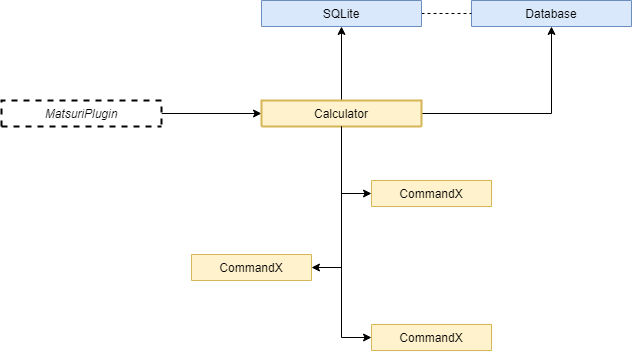

The diagram above was exported from draw.io. Its source (the exported page's mxGraphModel, read from the mxfile embedded in the PNG):
<mxGraphModel dx="1422" dy="713" grid="1" gridSize="10" guides="1" tooltips="1" connect="1" arrows="1" fold="1" page="1" pageScale="1" pageWidth="827" pageHeight="1169" math="0" shadow="0">
  <root>
    <mxCell id="WIyWlLk6GJQsqaUBKTNV-0" />
    <mxCell id="WIyWlLk6GJQsqaUBKTNV-1" parent="WIyWlLk6GJQsqaUBKTNV-0" />
    <mxCell id="XBt4ju9d8fr6cBa7loVJ-6" value="" style="edgeStyle=orthogonalEdgeStyle;rounded=0;orthogonalLoop=1;jettySize=auto;html=1;exitX=0.5;exitY=0;exitDx=0;exitDy=0;" edge="1" parent="WIyWlLk6GJQsqaUBKTNV-1" source="XBt4ju9d8fr6cBa7loVJ-15" target="XBt4ju9d8fr6cBa7loVJ-0">
      <mxGeometry relative="1" as="geometry" />
    </mxCell>
    <mxCell id="XBt4ju9d8fr6cBa7loVJ-13" value="" style="edgeStyle=orthogonalEdgeStyle;rounded=0;orthogonalLoop=1;jettySize=auto;html=1;exitX=1;exitY=0.5;exitDx=0;exitDy=0;" edge="1" parent="WIyWlLk6GJQsqaUBKTNV-1" source="XBt4ju9d8fr6cBa7loVJ-15" target="XBt4ju9d8fr6cBa7loVJ-7">
      <mxGeometry relative="1" as="geometry" />
    </mxCell>
    <mxCell id="XBt4ju9d8fr6cBa7loVJ-21" value="" style="edgeStyle=orthogonalEdgeStyle;rounded=0;orthogonalLoop=1;jettySize=auto;html=1;" edge="1" parent="WIyWlLk6GJQsqaUBKTNV-1" source="zkfFHV4jXpPFQw0GAbJ--0" target="XBt4ju9d8fr6cBa7loVJ-15">
      <mxGeometry relative="1" as="geometry" />
    </mxCell>
    <mxCell id="zkfFHV4jXpPFQw0GAbJ--0" value="MatsuriPlugin" style="swimlane;fontStyle=2;align=center;verticalAlign=top;childLayout=stackLayout;horizontal=1;startSize=26;horizontalStack=0;resizeParent=1;resizeLast=0;collapsible=1;marginBottom=0;rounded=0;shadow=0;strokeWidth=2;dashed=1;" parent="WIyWlLk6GJQsqaUBKTNV-1" vertex="1" collapsed="1">
      <mxGeometry x="70" y="170" width="160" height="26" as="geometry">
        <mxRectangle x="240" y="190" width="160" height="138" as="alternateBounds" />
      </mxGeometry>
    </mxCell>
    <mxCell id="zkfFHV4jXpPFQw0GAbJ--1" value="Name" style="text;align=left;verticalAlign=top;spacingLeft=4;spacingRight=4;overflow=hidden;rotatable=0;points=[[0,0.5],[1,0.5]];portConstraint=eastwest;" parent="zkfFHV4jXpPFQw0GAbJ--0" vertex="1">
      <mxGeometry y="26" width="160" height="26" as="geometry" />
    </mxCell>
    <mxCell id="zkfFHV4jXpPFQw0GAbJ--2" value="Phone Number" style="text;align=left;verticalAlign=top;spacingLeft=4;spacingRight=4;overflow=hidden;rotatable=0;points=[[0,0.5],[1,0.5]];portConstraint=eastwest;rounded=0;shadow=0;html=0;" parent="zkfFHV4jXpPFQw0GAbJ--0" vertex="1">
      <mxGeometry y="52" width="160" height="26" as="geometry" />
    </mxCell>
    <mxCell id="zkfFHV4jXpPFQw0GAbJ--3" value="Email Address" style="text;align=left;verticalAlign=top;spacingLeft=4;spacingRight=4;overflow=hidden;rotatable=0;points=[[0,0.5],[1,0.5]];portConstraint=eastwest;rounded=0;shadow=0;html=0;" parent="zkfFHV4jXpPFQw0GAbJ--0" vertex="1">
      <mxGeometry y="78" width="160" height="26" as="geometry" />
    </mxCell>
    <mxCell id="zkfFHV4jXpPFQw0GAbJ--4" value="" style="line;html=1;strokeWidth=1;align=left;verticalAlign=middle;spacingTop=-1;spacingLeft=3;spacingRight=3;rotatable=0;labelPosition=right;points=[];portConstraint=eastwest;" parent="zkfFHV4jXpPFQw0GAbJ--0" vertex="1">
      <mxGeometry y="104" width="160" height="8" as="geometry" />
    </mxCell>
    <mxCell id="zkfFHV4jXpPFQw0GAbJ--5" value="Purchase Parking Pass" style="text;align=left;verticalAlign=top;spacingLeft=4;spacingRight=4;overflow=hidden;rotatable=0;points=[[0,0.5],[1,0.5]];portConstraint=eastwest;" parent="zkfFHV4jXpPFQw0GAbJ--0" vertex="1">
      <mxGeometry y="112" width="160" height="26" as="geometry" />
    </mxCell>
    <mxCell id="XBt4ju9d8fr6cBa7loVJ-28" value="" style="edgeStyle=orthogonalEdgeStyle;rounded=0;orthogonalLoop=1;jettySize=auto;html=1;entryX=0;entryY=0.5;entryDx=0;entryDy=0;" edge="1" parent="WIyWlLk6GJQsqaUBKTNV-1" source="XBt4ju9d8fr6cBa7loVJ-15" target="XBt4ju9d8fr6cBa7loVJ-22">
      <mxGeometry relative="1" as="geometry" />
    </mxCell>
    <mxCell id="XBt4ju9d8fr6cBa7loVJ-15" value="Calculator" style="swimlane;fontStyle=0;align=center;verticalAlign=top;childLayout=stackLayout;horizontal=1;startSize=26;horizontalStack=0;resizeParent=1;resizeLast=0;collapsible=1;marginBottom=0;rounded=0;shadow=0;strokeWidth=2;fillColor=#fff2cc;strokeColor=#d6b656;" vertex="1" collapsed="1" parent="WIyWlLk6GJQsqaUBKTNV-1">
      <mxGeometry x="330" y="170" width="160" height="26" as="geometry">
        <mxRectangle x="240" y="190" width="160" height="138" as="alternateBounds" />
      </mxGeometry>
    </mxCell>
    <mxCell id="XBt4ju9d8fr6cBa7loVJ-16" value="Name" style="text;align=left;verticalAlign=top;spacingLeft=4;spacingRight=4;overflow=hidden;rotatable=0;points=[[0,0.5],[1,0.5]];portConstraint=eastwest;" vertex="1" parent="XBt4ju9d8fr6cBa7loVJ-15">
      <mxGeometry y="26" width="160" height="26" as="geometry" />
    </mxCell>
    <mxCell id="XBt4ju9d8fr6cBa7loVJ-17" value="Phone Number" style="text;align=left;verticalAlign=top;spacingLeft=4;spacingRight=4;overflow=hidden;rotatable=0;points=[[0,0.5],[1,0.5]];portConstraint=eastwest;rounded=0;shadow=0;html=0;" vertex="1" parent="XBt4ju9d8fr6cBa7loVJ-15">
      <mxGeometry y="52" width="160" height="26" as="geometry" />
    </mxCell>
    <mxCell id="XBt4ju9d8fr6cBa7loVJ-18" value="Email Address" style="text;align=left;verticalAlign=top;spacingLeft=4;spacingRight=4;overflow=hidden;rotatable=0;points=[[0,0.5],[1,0.5]];portConstraint=eastwest;rounded=0;shadow=0;html=0;" vertex="1" parent="XBt4ju9d8fr6cBa7loVJ-15">
      <mxGeometry y="78" width="160" height="26" as="geometry" />
    </mxCell>
    <mxCell id="XBt4ju9d8fr6cBa7loVJ-19" value="" style="line;html=1;strokeWidth=1;align=left;verticalAlign=middle;spacingTop=-1;spacingLeft=3;spacingRight=3;rotatable=0;labelPosition=right;points=[];portConstraint=eastwest;" vertex="1" parent="XBt4ju9d8fr6cBa7loVJ-15">
      <mxGeometry y="104" width="160" height="8" as="geometry" />
    </mxCell>
    <mxCell id="XBt4ju9d8fr6cBa7loVJ-20" value="Purchase Parking Pass" style="text;align=left;verticalAlign=top;spacingLeft=4;spacingRight=4;overflow=hidden;rotatable=0;points=[[0,0.5],[1,0.5]];portConstraint=eastwest;" vertex="1" parent="XBt4ju9d8fr6cBa7loVJ-15">
      <mxGeometry y="112" width="160" height="26" as="geometry" />
    </mxCell>
    <mxCell id="XBt4ju9d8fr6cBa7loVJ-22" value="CommandX" style="swimlane;fontStyle=0;align=center;verticalAlign=top;childLayout=stackLayout;horizontal=1;startSize=26;horizontalStack=0;resizeParent=1;resizeLast=0;collapsible=1;marginBottom=0;rounded=0;shadow=0;strokeWidth=1;fillColor=#fff2cc;strokeColor=#d6b656;" vertex="1" collapsed="1" parent="WIyWlLk6GJQsqaUBKTNV-1">
      <mxGeometry x="440" y="250" width="120" height="26" as="geometry">
        <mxRectangle x="440" y="250" width="120" height="138" as="alternateBounds" />
      </mxGeometry>
    </mxCell>
    <mxCell id="XBt4ju9d8fr6cBa7loVJ-23" value="Name" style="text;align=left;verticalAlign=top;spacingLeft=4;spacingRight=4;overflow=hidden;rotatable=0;points=[[0,0.5],[1,0.5]];portConstraint=eastwest;" vertex="1" parent="XBt4ju9d8fr6cBa7loVJ-22">
      <mxGeometry y="26" width="120" height="26" as="geometry" />
    </mxCell>
    <mxCell id="XBt4ju9d8fr6cBa7loVJ-24" value="Phone Number" style="text;align=left;verticalAlign=top;spacingLeft=4;spacingRight=4;overflow=hidden;rotatable=0;points=[[0,0.5],[1,0.5]];portConstraint=eastwest;rounded=0;shadow=0;html=0;" vertex="1" parent="XBt4ju9d8fr6cBa7loVJ-22">
      <mxGeometry y="52" width="120" height="26" as="geometry" />
    </mxCell>
    <mxCell id="XBt4ju9d8fr6cBa7loVJ-25" value="Email Address" style="text;align=left;verticalAlign=top;spacingLeft=4;spacingRight=4;overflow=hidden;rotatable=0;points=[[0,0.5],[1,0.5]];portConstraint=eastwest;rounded=0;shadow=0;html=0;" vertex="1" parent="XBt4ju9d8fr6cBa7loVJ-22">
      <mxGeometry y="78" width="120" height="26" as="geometry" />
    </mxCell>
    <mxCell id="XBt4ju9d8fr6cBa7loVJ-26" value="" style="line;html=1;strokeWidth=1;align=left;verticalAlign=middle;spacingTop=-1;spacingLeft=3;spacingRight=3;rotatable=0;labelPosition=right;points=[];portConstraint=eastwest;" vertex="1" parent="XBt4ju9d8fr6cBa7loVJ-22">
      <mxGeometry y="104" width="120" height="8" as="geometry" />
    </mxCell>
    <mxCell id="XBt4ju9d8fr6cBa7loVJ-27" value="Purchase Parking Pass" style="text;align=left;verticalAlign=top;spacingLeft=4;spacingRight=4;overflow=hidden;rotatable=0;points=[[0,0.5],[1,0.5]];portConstraint=eastwest;" vertex="1" parent="XBt4ju9d8fr6cBa7loVJ-22">
      <mxGeometry y="112" width="120" height="26" as="geometry" />
    </mxCell>
    <mxCell id="XBt4ju9d8fr6cBa7loVJ-7" value="Database" style="swimlane;fontStyle=0;align=center;verticalAlign=top;childLayout=stackLayout;horizontal=1;startSize=26;horizontalStack=0;resizeParent=1;resizeLast=0;collapsible=1;marginBottom=0;rounded=0;shadow=0;strokeWidth=1;fillColor=#dae8fc;strokeColor=#6c8ebf;" vertex="1" collapsed="1" parent="WIyWlLk6GJQsqaUBKTNV-1">
      <mxGeometry x="540" y="70" width="160" height="26" as="geometry">
        <mxRectangle x="250" y="266" width="160" height="138" as="alternateBounds" />
      </mxGeometry>
    </mxCell>
    <mxCell id="XBt4ju9d8fr6cBa7loVJ-8" value="Name" style="text;align=left;verticalAlign=top;spacingLeft=4;spacingRight=4;overflow=hidden;rotatable=0;points=[[0,0.5],[1,0.5]];portConstraint=eastwest;" vertex="1" parent="XBt4ju9d8fr6cBa7loVJ-7">
      <mxGeometry y="26" width="160" height="26" as="geometry" />
    </mxCell>
    <mxCell id="XBt4ju9d8fr6cBa7loVJ-9" value="Phone Number" style="text;align=left;verticalAlign=top;spacingLeft=4;spacingRight=4;overflow=hidden;rotatable=0;points=[[0,0.5],[1,0.5]];portConstraint=eastwest;rounded=0;shadow=0;html=0;" vertex="1" parent="XBt4ju9d8fr6cBa7loVJ-7">
      <mxGeometry y="52" width="160" height="26" as="geometry" />
    </mxCell>
    <mxCell id="XBt4ju9d8fr6cBa7loVJ-10" value="Email Address" style="text;align=left;verticalAlign=top;spacingLeft=4;spacingRight=4;overflow=hidden;rotatable=0;points=[[0,0.5],[1,0.5]];portConstraint=eastwest;rounded=0;shadow=0;html=0;" vertex="1" parent="XBt4ju9d8fr6cBa7loVJ-7">
      <mxGeometry y="78" width="160" height="26" as="geometry" />
    </mxCell>
    <mxCell id="XBt4ju9d8fr6cBa7loVJ-11" value="" style="line;html=1;strokeWidth=1;align=left;verticalAlign=middle;spacingTop=-1;spacingLeft=3;spacingRight=3;rotatable=0;labelPosition=right;points=[];portConstraint=eastwest;" vertex="1" parent="XBt4ju9d8fr6cBa7loVJ-7">
      <mxGeometry y="104" width="160" height="8" as="geometry" />
    </mxCell>
    <mxCell id="XBt4ju9d8fr6cBa7loVJ-12" value="Purchase Parking Pass" style="text;align=left;verticalAlign=top;spacingLeft=4;spacingRight=4;overflow=hidden;rotatable=0;points=[[0,0.5],[1,0.5]];portConstraint=eastwest;" vertex="1" parent="XBt4ju9d8fr6cBa7loVJ-7">
      <mxGeometry y="112" width="160" height="26" as="geometry" />
    </mxCell>
    <mxCell id="XBt4ju9d8fr6cBa7loVJ-14" style="edgeStyle=orthogonalEdgeStyle;rounded=0;orthogonalLoop=1;jettySize=auto;html=1;exitX=1;exitY=0.5;exitDx=0;exitDy=0;entryX=0;entryY=0.5;entryDx=0;entryDy=0;endArrow=none;endFill=0;dashed=1;" edge="1" parent="WIyWlLk6GJQsqaUBKTNV-1" source="XBt4ju9d8fr6cBa7loVJ-0" target="XBt4ju9d8fr6cBa7loVJ-7">
      <mxGeometry relative="1" as="geometry" />
    </mxCell>
    <mxCell id="XBt4ju9d8fr6cBa7loVJ-0" value="SQLite" style="swimlane;fontStyle=0;align=center;verticalAlign=top;childLayout=stackLayout;horizontal=1;startSize=26;horizontalStack=0;resizeParent=1;resizeLast=0;collapsible=1;marginBottom=0;rounded=0;shadow=0;strokeWidth=1;fillColor=#dae8fc;strokeColor=#6c8ebf;" vertex="1" collapsed="1" parent="WIyWlLk6GJQsqaUBKTNV-1">
      <mxGeometry x="330" y="70" width="160" height="26" as="geometry">
        <mxRectangle x="240" y="190" width="160" height="138" as="alternateBounds" />
      </mxGeometry>
    </mxCell>
    <mxCell id="XBt4ju9d8fr6cBa7loVJ-1" value="Name" style="text;align=left;verticalAlign=top;spacingLeft=4;spacingRight=4;overflow=hidden;rotatable=0;points=[[0,0.5],[1,0.5]];portConstraint=eastwest;" vertex="1" parent="XBt4ju9d8fr6cBa7loVJ-0">
      <mxGeometry y="26" width="160" height="26" as="geometry" />
    </mxCell>
    <mxCell id="XBt4ju9d8fr6cBa7loVJ-2" value="Phone Number" style="text;align=left;verticalAlign=top;spacingLeft=4;spacingRight=4;overflow=hidden;rotatable=0;points=[[0,0.5],[1,0.5]];portConstraint=eastwest;rounded=0;shadow=0;html=0;" vertex="1" parent="XBt4ju9d8fr6cBa7loVJ-0">
      <mxGeometry y="52" width="160" height="26" as="geometry" />
    </mxCell>
    <mxCell id="XBt4ju9d8fr6cBa7loVJ-3" value="Email Address" style="text;align=left;verticalAlign=top;spacingLeft=4;spacingRight=4;overflow=hidden;rotatable=0;points=[[0,0.5],[1,0.5]];portConstraint=eastwest;rounded=0;shadow=0;html=0;" vertex="1" parent="XBt4ju9d8fr6cBa7loVJ-0">
      <mxGeometry y="78" width="160" height="26" as="geometry" />
    </mxCell>
    <mxCell id="XBt4ju9d8fr6cBa7loVJ-4" value="" style="line;html=1;strokeWidth=1;align=left;verticalAlign=middle;spacingTop=-1;spacingLeft=3;spacingRight=3;rotatable=0;labelPosition=right;points=[];portConstraint=eastwest;" vertex="1" parent="XBt4ju9d8fr6cBa7loVJ-0">
      <mxGeometry y="104" width="160" height="8" as="geometry" />
    </mxCell>
    <mxCell id="XBt4ju9d8fr6cBa7loVJ-5" value="Purchase Parking Pass" style="text;align=left;verticalAlign=top;spacingLeft=4;spacingRight=4;overflow=hidden;rotatable=0;points=[[0,0.5],[1,0.5]];portConstraint=eastwest;" vertex="1" parent="XBt4ju9d8fr6cBa7loVJ-0">
      <mxGeometry y="112" width="160" height="26" as="geometry" />
    </mxCell>
    <mxCell id="XBt4ju9d8fr6cBa7loVJ-36" value="" style="edgeStyle=orthogonalEdgeStyle;rounded=0;orthogonalLoop=1;jettySize=auto;html=1;entryX=1;entryY=0.5;entryDx=0;entryDy=0;exitX=0.5;exitY=1;exitDx=0;exitDy=0;" edge="1" parent="WIyWlLk6GJQsqaUBKTNV-1" target="XBt4ju9d8fr6cBa7loVJ-37" source="XBt4ju9d8fr6cBa7loVJ-15">
      <mxGeometry relative="1" as="geometry">
        <mxPoint x="380" y="270" as="sourcePoint" />
      </mxGeometry>
    </mxCell>
    <mxCell id="XBt4ju9d8fr6cBa7loVJ-37" value="CommandX" style="swimlane;fontStyle=0;align=center;verticalAlign=top;childLayout=stackLayout;horizontal=1;startSize=26;horizontalStack=0;resizeParent=1;resizeLast=0;collapsible=1;marginBottom=0;rounded=0;shadow=0;strokeWidth=1;fillColor=#fff2cc;strokeColor=#d6b656;" vertex="1" collapsed="1" parent="WIyWlLk6GJQsqaUBKTNV-1">
      <mxGeometry x="260" y="324" width="120" height="26" as="geometry">
        <mxRectangle x="440" y="314" width="120" height="138" as="alternateBounds" />
      </mxGeometry>
    </mxCell>
    <mxCell id="XBt4ju9d8fr6cBa7loVJ-38" value="Name" style="text;align=left;verticalAlign=top;spacingLeft=4;spacingRight=4;overflow=hidden;rotatable=0;points=[[0,0.5],[1,0.5]];portConstraint=eastwest;" vertex="1" parent="XBt4ju9d8fr6cBa7loVJ-37">
      <mxGeometry y="26" width="120" height="26" as="geometry" />
    </mxCell>
    <mxCell id="XBt4ju9d8fr6cBa7loVJ-39" value="Phone Number" style="text;align=left;verticalAlign=top;spacingLeft=4;spacingRight=4;overflow=hidden;rotatable=0;points=[[0,0.5],[1,0.5]];portConstraint=eastwest;rounded=0;shadow=0;html=0;" vertex="1" parent="XBt4ju9d8fr6cBa7loVJ-37">
      <mxGeometry y="52" width="120" height="26" as="geometry" />
    </mxCell>
    <mxCell id="XBt4ju9d8fr6cBa7loVJ-40" value="Email Address" style="text;align=left;verticalAlign=top;spacingLeft=4;spacingRight=4;overflow=hidden;rotatable=0;points=[[0,0.5],[1,0.5]];portConstraint=eastwest;rounded=0;shadow=0;html=0;" vertex="1" parent="XBt4ju9d8fr6cBa7loVJ-37">
      <mxGeometry y="78" width="120" height="26" as="geometry" />
    </mxCell>
    <mxCell id="XBt4ju9d8fr6cBa7loVJ-41" value="" style="line;html=1;strokeWidth=1;align=left;verticalAlign=middle;spacingTop=-1;spacingLeft=3;spacingRight=3;rotatable=0;labelPosition=right;points=[];portConstraint=eastwest;" vertex="1" parent="XBt4ju9d8fr6cBa7loVJ-37">
      <mxGeometry y="104" width="120" height="8" as="geometry" />
    </mxCell>
    <mxCell id="XBt4ju9d8fr6cBa7loVJ-42" value="Purchase Parking Pass" style="text;align=left;verticalAlign=top;spacingLeft=4;spacingRight=4;overflow=hidden;rotatable=0;points=[[0,0.5],[1,0.5]];portConstraint=eastwest;" vertex="1" parent="XBt4ju9d8fr6cBa7loVJ-37">
      <mxGeometry y="112" width="120" height="26" as="geometry" />
    </mxCell>
    <mxCell id="XBt4ju9d8fr6cBa7loVJ-43" value="" style="edgeStyle=orthogonalEdgeStyle;rounded=0;orthogonalLoop=1;jettySize=auto;html=1;entryX=0;entryY=0.5;entryDx=0;entryDy=0;exitX=0.5;exitY=1;exitDx=0;exitDy=0;" edge="1" parent="WIyWlLk6GJQsqaUBKTNV-1" target="XBt4ju9d8fr6cBa7loVJ-44" source="XBt4ju9d8fr6cBa7loVJ-15">
      <mxGeometry relative="1" as="geometry">
        <mxPoint x="380" y="340" as="sourcePoint" />
        <Array as="points">
          <mxPoint x="410" y="407" />
        </Array>
      </mxGeometry>
    </mxCell>
    <mxCell id="XBt4ju9d8fr6cBa7loVJ-44" value="CommandX" style="swimlane;fontStyle=0;align=center;verticalAlign=top;childLayout=stackLayout;horizontal=1;startSize=26;horizontalStack=0;resizeParent=1;resizeLast=0;collapsible=1;marginBottom=0;rounded=0;shadow=0;strokeWidth=1;fillColor=#fff2cc;strokeColor=#d6b656;" vertex="1" collapsed="1" parent="WIyWlLk6GJQsqaUBKTNV-1">
      <mxGeometry x="440" y="394" width="120" height="26" as="geometry">
        <mxRectangle x="620" y="384" width="120" height="138" as="alternateBounds" />
      </mxGeometry>
    </mxCell>
    <mxCell id="XBt4ju9d8fr6cBa7loVJ-45" value="Name" style="text;align=left;verticalAlign=top;spacingLeft=4;spacingRight=4;overflow=hidden;rotatable=0;points=[[0,0.5],[1,0.5]];portConstraint=eastwest;" vertex="1" parent="XBt4ju9d8fr6cBa7loVJ-44">
      <mxGeometry y="26" width="120" height="26" as="geometry" />
    </mxCell>
    <mxCell id="XBt4ju9d8fr6cBa7loVJ-46" value="Phone Number" style="text;align=left;verticalAlign=top;spacingLeft=4;spacingRight=4;overflow=hidden;rotatable=0;points=[[0,0.5],[1,0.5]];portConstraint=eastwest;rounded=0;shadow=0;html=0;" vertex="1" parent="XBt4ju9d8fr6cBa7loVJ-44">
      <mxGeometry y="52" width="120" height="26" as="geometry" />
    </mxCell>
    <mxCell id="XBt4ju9d8fr6cBa7loVJ-47" value="Email Address" style="text;align=left;verticalAlign=top;spacingLeft=4;spacingRight=4;overflow=hidden;rotatable=0;points=[[0,0.5],[1,0.5]];portConstraint=eastwest;rounded=0;shadow=0;html=0;" vertex="1" parent="XBt4ju9d8fr6cBa7loVJ-44">
      <mxGeometry y="78" width="120" height="26" as="geometry" />
    </mxCell>
    <mxCell id="XBt4ju9d8fr6cBa7loVJ-48" value="" style="line;html=1;strokeWidth=1;align=left;verticalAlign=middle;spacingTop=-1;spacingLeft=3;spacingRight=3;rotatable=0;labelPosition=right;points=[];portConstraint=eastwest;" vertex="1" parent="XBt4ju9d8fr6cBa7loVJ-44">
      <mxGeometry y="104" width="120" height="8" as="geometry" />
    </mxCell>
    <mxCell id="XBt4ju9d8fr6cBa7loVJ-49" value="Purchase Parking Pass" style="text;align=left;verticalAlign=top;spacingLeft=4;spacingRight=4;overflow=hidden;rotatable=0;points=[[0,0.5],[1,0.5]];portConstraint=eastwest;" vertex="1" parent="XBt4ju9d8fr6cBa7loVJ-44">
      <mxGeometry y="112" width="120" height="26" as="geometry" />
    </mxCell>
  </root>
</mxGraphModel>